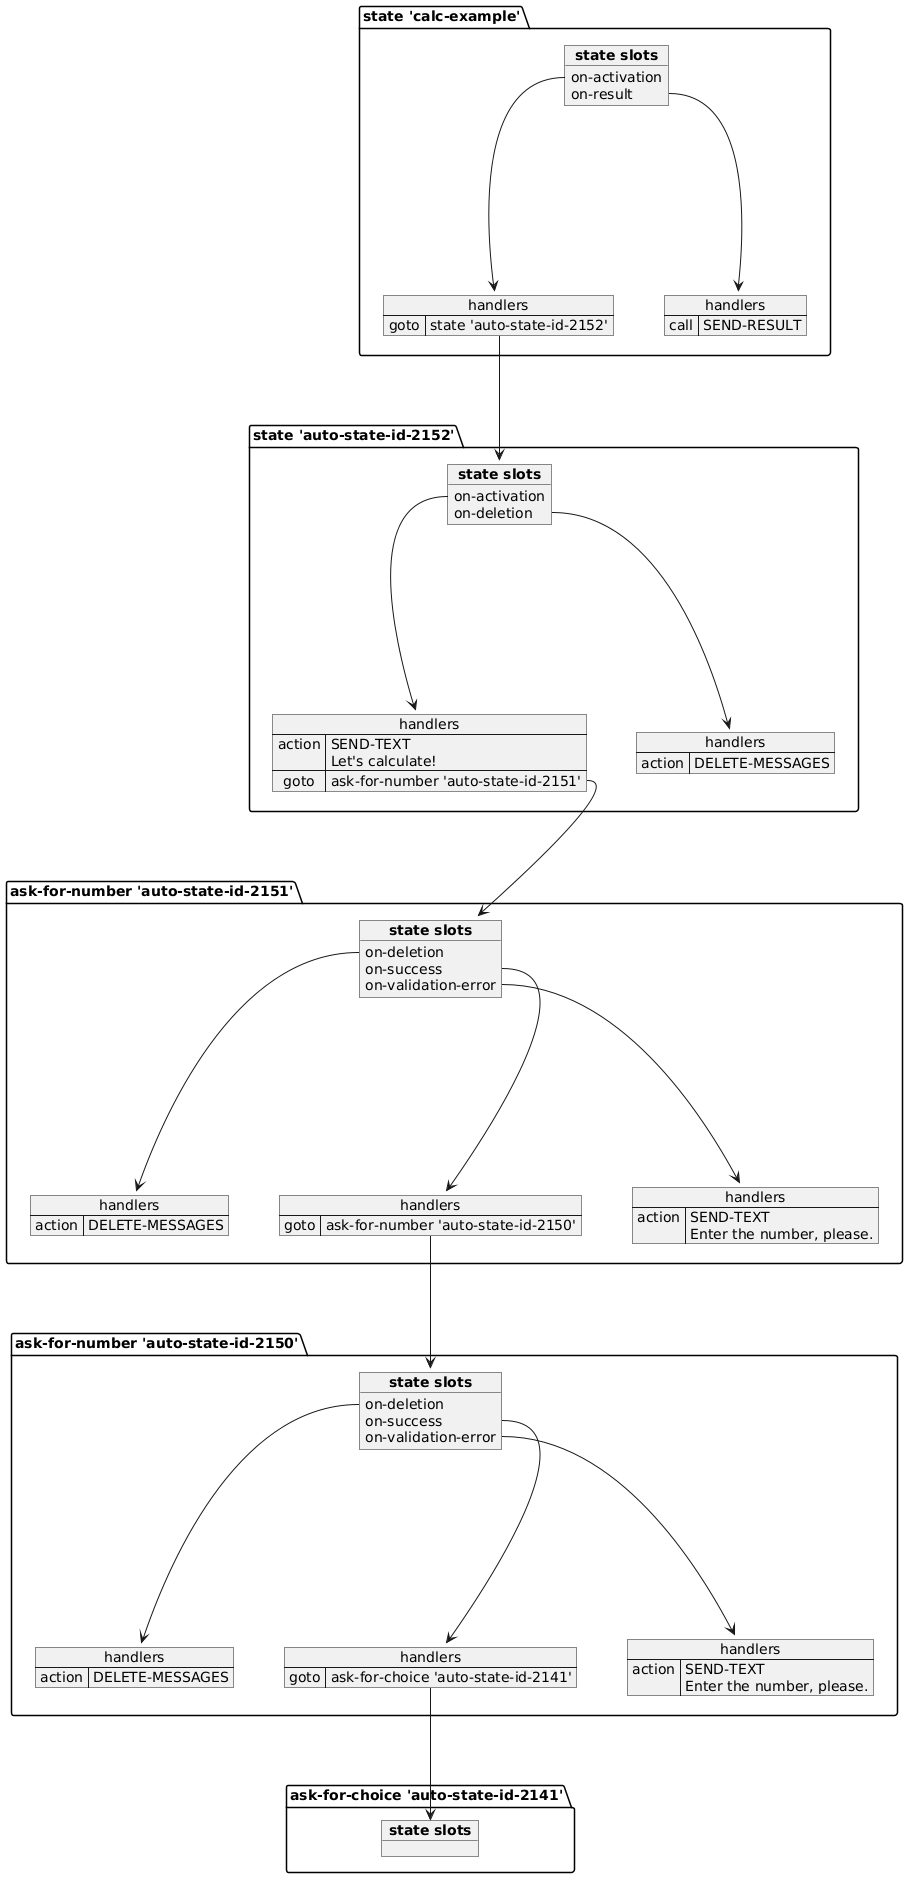

The diagram above was rendered by PlantUML. Its source (embedded in the PNG):
@startuml
package "ask-for-choice 'auto-state-id-2141'" as obj_20 {
object "**state slots**" as obj_20_slots {
}
}
package "ask-for-number 'auto-state-id-2150'" as obj_14 {
map "handlers" as obj_16_handlers {
action => DELETE-MESSAGES
}
map "handlers" as obj_19_handlers {
goto => ask-for-choice 'auto-state-id-2141'
}
map "handlers" as obj_22_handlers {
action => SEND-TEXT\nEnter the number, please.
}
object "**state slots**" as obj_14_slots {
on-deletion
on-success
on-validation-error
}
"obj_14_slots::on-deletion" ----> obj_16_handlers
"obj_14_slots::on-success" ----> obj_19_handlers
"obj_14_slots::on-validation-error" ----> obj_22_handlers
}
obj_19_handlers::goto ---> obj_20_slots
package "ask-for-number 'auto-state-id-2151'" as obj_8 {
map "handlers" as obj_10_handlers {
action => DELETE-MESSAGES
}
map "handlers" as obj_13_handlers {
goto => ask-for-number 'auto-state-id-2150'
}
map "handlers" as obj_25_handlers {
action => SEND-TEXT\nEnter the number, please.
}
object "**state slots**" as obj_8_slots {
on-deletion
on-success
on-validation-error
}
"obj_8_slots::on-deletion" ----> obj_10_handlers
"obj_8_slots::on-success" ----> obj_13_handlers
"obj_8_slots::on-validation-error" ----> obj_25_handlers
}
obj_13_handlers::goto ---> obj_14_slots
package "state 'auto-state-id-2152'" as obj_4 {
map "handlers" as obj_6_handlers {
action => SEND-TEXT\nLet's calculate!
goto => ask-for-number 'auto-state-id-2151'
}
map "handlers" as obj_28_handlers {
action => DELETE-MESSAGES
}
object "**state slots**" as obj_4_slots {
on-activation
on-deletion
}
"obj_4_slots::on-activation" ----> obj_6_handlers
"obj_4_slots::on-deletion" ----> obj_28_handlers
}
obj_6_handlers::goto ---> obj_8_slots
package "state 'calc-example'" as obj_1 {
map "handlers" as obj_3_handlers {
goto => state 'auto-state-id-2152'
}
map "handlers" as obj_31_handlers {
call => SEND-RESULT
}
object "**state slots**" as obj_1_slots {
on-activation
on-result
}
"obj_1_slots::on-activation" ----> obj_3_handlers
"obj_1_slots::on-result" ----> obj_31_handlers
}
obj_3_handlers::goto ---> obj_4_slots
@enduml